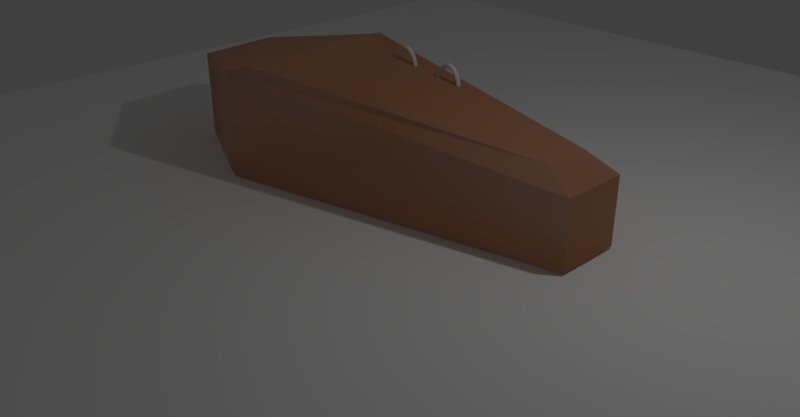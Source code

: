 # Source: coffin.blend  (saved by Blender 2.79.0; exported with 4.5.12 LTS)
import bpy
from mathutils import Matrix  # noqa: F401  (used for matrix-valued properties, if any)

bpy.ops.wm.read_factory_settings(use_empty=True)
scene = bpy.context.scene
scene.name = 'Scene'

# ---- collections
col_collection_1 = bpy.data.collections.new('Collection 1'); scene.collection.children.link(col_collection_1)

# ---- materials (node trees are filled in below, after node groups)
mat_material_001 = bpy.data.materials.new('Material.001')
mat_material_001.alpha_threshold = 0.0
mat_material_001.diffuse_color = (0.8, 0.3383, 0.1431, 1.0)
mat_material_001.roughness = 0.5
mat_material_002 = bpy.data.materials.new('Material.002')
mat_material_002.alpha_threshold = 0.0
mat_material_002.roughness = 0.5
mat_material_003 = bpy.data.materials.new('Material.003')
mat_material_003.alpha_threshold = 0.0
mat_material_003.roughness = 0.5

# ---- material node trees
mat_material_001.use_nodes = True; mat_material_001.node_tree.nodes.clear()
_N = mat_material_001.node_tree.nodes; _L = mat_material_001.node_tree.links
n0 = _N.new('ShaderNodeOutputMaterial'); n0.name = 'Material Output'; n0.location = (458, 288)
n1 = _N.new('ShaderNodeMixShader'); n1.name = 'Mix Shader'; n1.location = (182, 232)
n2 = _N.new('ShaderNodeBsdfDiffuse'); n2.name = 'Diffuse BSDF'; n2.location = (-158, 293)
n2.inputs[0].default_value = (0.8, 0.3383, 0.1431, 1.0)
n2.inputs[1].default_value = 0.3917
n3 = _N.new('ShaderNodeBsdfGlass'); n3.name = 'Glass BSDF'; n3.location = (-158, 153)
n3.distribution = 'BECKMANN'
n3.inputs[0].default_value = (0.9364, 0.9802, 1.0, 1.0)
n3.inputs[1].default_value = 0.7472
n3.inputs[2].default_value = 1.45
_L.new(n2.outputs[0], n1.inputs[1])
_L.new(n1.outputs[0], n0.inputs[0])
_L.new(n3.outputs[0], n1.inputs[2])
n0.is_active_output = True
mat_material_002.use_nodes = True; mat_material_002.node_tree.nodes.clear()
_N = mat_material_002.node_tree.nodes; _L = mat_material_002.node_tree.links
n0 = _N.new('ShaderNodeOutputMaterial'); n0.name = 'Material Output'; n0.location = (300, 300)
n1 = _N.new('ShaderNodeBsdfAnisotropic'); n1.name = 'Glossy BSDF'; n1.location = (10, 300)
n1.distribution = 'GGX'
n1.inputs[0].default_value = (0.2883, 0.2548, 0.2624, 1.0)
n1.inputs[1].default_value = 0.0
_L.new(n1.outputs[0], n0.inputs[0])
n0.is_active_output = True
mat_material_003.use_nodes = True; mat_material_003.node_tree.nodes.clear()
_N = mat_material_003.node_tree.nodes; _L = mat_material_003.node_tree.links
n0 = _N.new('ShaderNodeOutputMaterial'); n0.name = 'Material Output'; n0.location = (300, 300)
n1 = _N.new('ShaderNodeBsdfDiffuse'); n1.name = 'Diffuse BSDF'; n1.location = (10, 300)
n1.inputs[0].default_value = (1.0, 1.0, 1.0, 1.0)
n1.inputs[1].default_value = 0.1872
_L.new(n1.outputs[0], n0.inputs[0])
n0.is_active_output = True

# ---- world
world_world = bpy.data.worlds.new('World'); scene.world = world_world
world_world.color = (0.05088, 0.05088, 0.05088)
world_world.use_sun_shadow = False
world_world.sun_shadow_jitter_overblur = 0.0
world_world.cycles.sampling_method = 'MANUAL'

# ---- cameras
cam_camera = bpy.data.cameras.new('Camera')
cam_camera.clip_end = 100.0
cam_camera.lens = 35.0
cam_camera.sensor_width = 32.0
cam_camera.sensor_height = 18.0
cam_camera.ortho_scale = 7.314
cam_camera.dof.focus_distance = 0.0

# ---- lights
light_lamp = bpy.data.lights.new('Lamp', 'POINT')
light_lamp.transmission_factor = 0.0
light_lamp.cutoff_distance = 30.0
light_lamp.energy = 100.0
light_lamp.shadow_buffer_clip_start = 1.001
light_lamp.shadow_soft_size = 0.1
light_lamp.shadow_maximum_resolution = 0.006
light_lamp.use_absolute_resolution = True

# ---- meshes
me_torus_005 = bpy.data.meshes.new('Torus.005')
me_torus_005.from_pydata([(0.775, 0.0, 0.0), (0.7685, 0.0, 0.03051), (0.7502, 0.0, 0.05574), (0.7232, 0.0, 0.07133), (0.6922, 0.0, 0.07459), (0.6625, 0.0, 0.06495), (0.6393, 0.0, 0.04408), (0.6266, 0.0, 0.01559), (0.6266, 0.0, -0.01559), (0.6393, 0.0, -0.04408), (0.6625, 0.0, -0.06495), (0.6922, 0.0, -0.07459), (0.7232, 0.0, -0.07133), (0.7502, 0.0, -0.05574), (0.7685, 0.0, -0.03051), (0.7655, 0.1212, 0.0), (0.7591, 0.1202, 0.03051), (0.7409, 0.1174, 0.05574), (0.7143, 0.1131, 0.07133), (0.6836, 0.1083, 0.07459), (0.6543, 0.1036, 0.06495), (0.6315, 0.1, 0.04408), (0.6189, 0.09803, 0.01559), (0.6189, 0.09803, -0.01559), (0.6315, 0.1, -0.04408), (0.6543, 0.1036, -0.06495), (0.6836, 0.1083, -0.07459), (0.7143, 0.1131, -0.07133), (0.7409, 0.1174, -0.05574), (0.7591, 0.1202, -0.03051), (0.7371, 0.2395, 0.0), (0.7309, 0.2375, 0.03051), (0.7135, 0.2318, 0.05574), (0.6878, 0.2235, 0.07133), (0.6583, 0.2139, 0.07459), (0.6301, 0.2047, 0.06495), (0.608, 0.1976, 0.04408), (0.596, 0.1936, 0.01559), (0.596, 0.1936, -0.01559), (0.608, 0.1976, -0.04408), (0.6301, 0.2047, -0.06495), (0.6583, 0.2139, -0.07459), (0.6878, 0.2235, -0.07133), (0.7135, 0.2318, -0.05574), (0.7309, 0.2375, -0.03051), (0.6905, 0.3518, 0.0), (0.6848, 0.3489, 0.03051), (0.6684, 0.3406, 0.05574), (0.6444, 0.3283, 0.07133), (0.6167, 0.3142, 0.07459), (0.5903, 0.3008, 0.06495), (0.5696, 0.2902, 0.04408), (0.5583, 0.2845, 0.01559), (0.5583, 0.2845, -0.01559), (0.5696, 0.2902, -0.04408), (0.5903, 0.3008, -0.06495), (0.6167, 0.3142, -0.07459), (0.6444, 0.3283, -0.07133), (0.6684, 0.3406, -0.05574), (0.6848, 0.3489, -0.03051), (0.627, 0.4555, 0.0), (0.6217, 0.4517, 0.03051), (0.6069, 0.4409, 0.05574), (0.5851, 0.4251, 0.07133), (0.56, 0.4068, 0.07459), (0.536, 0.3894, 0.06495), (0.5172, 0.3758, 0.04408), (0.507, 0.3683, 0.01559), (0.507, 0.3683, -0.01559), (0.5172, 0.3758, -0.04408), (0.536, 0.3894, -0.06495), (0.56, 0.4068, -0.07459), (0.5851, 0.4251, -0.07133), (0.6069, 0.4409, -0.05574), (0.6217, 0.4517, -0.03051), (0.548, 0.548, 0.0), (0.5434, 0.5434, 0.03051), (0.5305, 0.5305, 0.05574), (0.5114, 0.5114, 0.07133), (0.4894, 0.4894, 0.07459), (0.4685, 0.4685, 0.06495), (0.4521, 0.4521, 0.04408), (0.4431, 0.4431, 0.01559), (0.4431, 0.4431, -0.01559), (0.4521, 0.4521, -0.04408), (0.4685, 0.4685, -0.06495), (0.4894, 0.4894, -0.07459), (0.5114, 0.5114, -0.07133), (0.5305, 0.5305, -0.05574), (0.5434, 0.5434, -0.03051), (0.4555, 0.627, 0.0), (0.4517, 0.6217, 0.03051), (0.4409, 0.6069, 0.05574), (0.4251, 0.5851, 0.07133), (0.4068, 0.56, 0.07459), (0.3894, 0.536, 0.06495), (0.3758, 0.5172, 0.04408), (0.3683, 0.507, 0.01559), (0.3683, 0.507, -0.01559), (0.3758, 0.5172, -0.04408), (0.3894, 0.536, -0.06495), (0.4068, 0.56, -0.07459), (0.4251, 0.5851, -0.07133), (0.4409, 0.6069, -0.05574), (0.4517, 0.6217, -0.03051), (0.3518, 0.6905, 0.0), (0.3489, 0.6848, 0.03051), (0.3406, 0.6684, 0.05574), (0.3283, 0.6444, 0.07133), (0.3142, 0.6167, 0.07459), (0.3008, 0.5903, 0.06495), (0.2902, 0.5696, 0.04408), (0.2845, 0.5583, 0.01559), (0.2845, 0.5583, -0.01559), (0.2902, 0.5696, -0.04408), (0.3008, 0.5903, -0.06495), (0.3142, 0.6167, -0.07459), (0.3283, 0.6444, -0.07133), (0.3406, 0.6684, -0.05574), (0.3489, 0.6848, -0.03051), (0.2395, 0.7371, 0.0), (0.2375, 0.7309, 0.03051), (0.2318, 0.7135, 0.05574), (0.2235, 0.6878, 0.07133), (0.2139, 0.6583, 0.07459), (0.2047, 0.6301, 0.06495), (0.1976, 0.608, 0.04408), (0.1936, 0.596, 0.01559), (0.1936, 0.596, -0.01559), (0.1976, 0.608, -0.04408), (0.2047, 0.6301, -0.06495), (0.2139, 0.6583, -0.07459), (0.2235, 0.6878, -0.07133), (0.2318, 0.7135, -0.05574), (0.2375, 0.7309, -0.03051), (0.1212, 0.7655, 0.0), (0.1202, 0.7591, 0.03051), (0.1174, 0.7409, 0.05574), (0.1131, 0.7143, 0.07133), (0.1083, 0.6836, 0.07459), (0.1036, 0.6543, 0.06495), (0.1, 0.6315, 0.04408), (0.09803, 0.6189, 0.01559), (0.09803, 0.6189, -0.01559), (0.1, 0.6315, -0.04408), (0.1036, 0.6543, -0.06495), (0.1083, 0.6836, -0.07459), (0.1131, 0.7143, -0.07133), (0.1174, 0.7409, -0.05574), (0.1202, 0.7591, -0.03051), (5.851e-08, 0.775, 0.0), (5.802e-08, 0.7685, 0.03051), (5.664e-08, 0.7502, 0.05574), (5.46e-08, 0.7232, 0.07133), (5.226e-08, 0.6922, 0.07459), (5.002e-08, 0.6625, 0.06495), (4.827e-08, 0.6393, 0.04408), (4.731e-08, 0.6266, 0.01559), (4.731e-08, 0.6266, -0.01559), (4.827e-08, 0.6393, -0.04408), (5.002e-08, 0.6625, -0.06495), (5.226e-08, 0.6922, -0.07459), (5.46e-08, 0.7232, -0.07133), (5.664e-08, 0.7502, -0.05574), (5.802e-08, 0.7685, -0.03051), (-0.1212, 0.7655, 0.0), (-0.1202, 0.7591, 0.03051), (-0.1174, 0.7409, 0.05574), (-0.1131, 0.7143, 0.07133), (-0.1083, 0.6836, 0.07459), (-0.1036, 0.6543, 0.06495), (-0.1, 0.6315, 0.04408), (-0.09803, 0.6189, 0.01559), (-0.09803, 0.6189, -0.01559), (-0.1, 0.6315, -0.04408), (-0.1036, 0.6543, -0.06495), (-0.1083, 0.6836, -0.07459), (-0.1131, 0.7143, -0.07133), (-0.1174, 0.7409, -0.05574), (-0.1202, 0.7591, -0.03051), (-0.2395, 0.7371, 0.0), (-0.2375, 0.7309, 0.03051), (-0.2318, 0.7135, 0.05574), (-0.2235, 0.6878, 0.07133), (-0.2139, 0.6583, 0.07459), (-0.2047, 0.6301, 0.06495), (-0.1976, 0.608, 0.04408), (-0.1936, 0.596, 0.01559), (-0.1936, 0.596, -0.01559), (-0.1976, 0.608, -0.04408), (-0.2047, 0.6301, -0.06495), (-0.2139, 0.6583, -0.07459), (-0.2235, 0.6878, -0.07133), (-0.2318, 0.7135, -0.05574), (-0.2375, 0.7309, -0.03051), (-0.3518, 0.6905, 0.0), (-0.3489, 0.6848, 0.03051), (-0.3406, 0.6684, 0.05574), (-0.3283, 0.6444, 0.07133), (-0.3142, 0.6167, 0.07459), (-0.3008, 0.5903, 0.06495), (-0.2902, 0.5696, 0.04408), (-0.2845, 0.5583, 0.01559), (-0.2845, 0.5583, -0.01559), (-0.2902, 0.5696, -0.04408), (-0.3008, 0.5903, -0.06495), (-0.3142, 0.6167, -0.07459), (-0.3283, 0.6444, -0.07133), (-0.3406, 0.6684, -0.05574), (-0.3489, 0.6848, -0.03051), (-0.4555, 0.627, 0.0), (-0.4517, 0.6217, 0.03051), (-0.4409, 0.6069, 0.05574), (-0.4251, 0.5851, 0.07133), (-0.4068, 0.56, 0.07459), (-0.3894, 0.536, 0.06495), (-0.3758, 0.5172, 0.04408), (-0.3683, 0.507, 0.01559), (-0.3683, 0.507, -0.01559), (-0.3758, 0.5172, -0.04408), (-0.3894, 0.536, -0.06495), (-0.4068, 0.56, -0.07459), (-0.4251, 0.5851, -0.07133), (-0.4409, 0.6069, -0.05574), (-0.4517, 0.6217, -0.03051), (-0.548, 0.548, 0.0), (-0.5434, 0.5434, 0.03051), (-0.5305, 0.5305, 0.05574), (-0.5114, 0.5114, 0.07133), (-0.4894, 0.4894, 0.07459), (-0.4685, 0.4685, 0.06495), (-0.4521, 0.4521, 0.04408), (-0.4431, 0.4431, 0.01559), (-0.4431, 0.4431, -0.01559), (-0.4521, 0.4521, -0.04408), (-0.4685, 0.4685, -0.06495), (-0.4894, 0.4894, -0.07459), (-0.5114, 0.5114, -0.07133), (-0.5305, 0.5305, -0.05574), (-0.5434, 0.5434, -0.03051), (-0.627, 0.4555, 0.0), (-0.6217, 0.4517, 0.03051), (-0.6069, 0.4409, 0.05574), (-0.5851, 0.4251, 0.07133), (-0.56, 0.4068, 0.07459), (-0.536, 0.3894, 0.06495), (-0.5172, 0.3758, 0.04408), (-0.507, 0.3683, 0.01559), (-0.507, 0.3683, -0.01559), (-0.5172, 0.3758, -0.04408), (-0.536, 0.3894, -0.06495), (-0.56, 0.4068, -0.07459), (-0.5851, 0.4251, -0.07133), (-0.6069, 0.4409, -0.05574), (-0.6217, 0.4517, -0.03051), (-0.6905, 0.3518, 0.0), (-0.6848, 0.3489, 0.03051), (-0.6684, 0.3406, 0.05574), (-0.6444, 0.3283, 0.07133), (-0.6167, 0.3142, 0.07459), (-0.5903, 0.3008, 0.06495), (-0.5696, 0.2902, 0.04408), (-0.5583, 0.2845, 0.01559), (-0.5583, 0.2845, -0.01559), (-0.5696, 0.2902, -0.04408), (-0.5903, 0.3008, -0.06495), (-0.6167, 0.3142, -0.07459), (-0.6444, 0.3283, -0.07133), (-0.6684, 0.3406, -0.05574), (-0.6848, 0.3489, -0.03051), (-0.7371, 0.2395, 0.0), (-0.7309, 0.2375, 0.03051), (-0.7135, 0.2318, 0.05574), (-0.6878, 0.2235, 0.07133), (-0.6583, 0.2139, 0.07459), (-0.6301, 0.2047, 0.06495), (-0.608, 0.1976, 0.04408), (-0.596, 0.1936, 0.01559), (-0.596, 0.1936, -0.01559), (-0.608, 0.1976, -0.04408), (-0.6301, 0.2047, -0.06495), (-0.6583, 0.2139, -0.07459), (-0.6878, 0.2235, -0.07133), (-0.7135, 0.2318, -0.05574), (-0.7309, 0.2375, -0.03051), (-0.7655, 0.1212, 0.0), (-0.7591, 0.1202, 0.03051), (-0.7409, 0.1174, 0.05574), (-0.7143, 0.1131, 0.07133), (-0.6836, 0.1083, 0.07459), (-0.6543, 0.1036, 0.06495), (-0.6315, 0.1, 0.04408), (-0.6189, 0.09803, 0.01559), (-0.6189, 0.09803, -0.01559), (-0.6315, 0.1, -0.04408), (-0.6543, 0.1036, -0.06495), (-0.6836, 0.1083, -0.07459), (-0.7143, 0.1131, -0.07133), (-0.7409, 0.1174, -0.05574), (-0.7591, 0.1202, -0.03051), (-0.775, 6.775e-08, 0.0), (-0.7685, 6.719e-08, 0.03051), (-0.7502, 6.558e-08, 0.05574), (-0.7232, 6.322e-08, 0.07133), (-0.6922, 6.051e-08, 0.07459), (-0.6625, 5.792e-08, 0.06495), (-0.6393, 5.589e-08, 0.04408), (-0.6266, 5.478e-08, 0.01559), (-0.6266, 5.478e-08, -0.01559), (-0.6393, 5.589e-08, -0.04408), (-0.6625, 5.792e-08, -0.06495), (-0.6922, 6.051e-08, -0.07459), (-0.7232, 6.322e-08, -0.07133), (-0.7502, 6.558e-08, -0.05574), (-0.7685, 6.719e-08, -0.03051), (-0.7655, -0.1212, 0.0), (-0.7591, -0.1202, 0.03051), (-0.7409, -0.1174, 0.05574), (-0.7143, -0.1131, 0.07133), (-0.6836, -0.1083, 0.07459), (-0.6543, -0.1036, 0.06495), (-0.6315, -0.1, 0.04408), (-0.6189, -0.09803, 0.01559), (-0.6189, -0.09803, -0.01559), (-0.6315, -0.1, -0.04408), (-0.6543, -0.1036, -0.06495), (-0.6836, -0.1083, -0.07459), (-0.7143, -0.1131, -0.07133), (-0.7409, -0.1174, -0.05574), (-0.7591, -0.1202, -0.03051), (-0.7371, -0.2395, 0.0), (-0.7309, -0.2375, 0.03051), (-0.7135, -0.2318, 0.05574), (-0.6878, -0.2235, 0.07133), (-0.6583, -0.2139, 0.07459), (-0.6301, -0.2047, 0.06495), (-0.608, -0.1976, 0.04408), (-0.596, -0.1936, 0.01559), (-0.596, -0.1936, -0.01559), (-0.608, -0.1976, -0.04408), (-0.6301, -0.2047, -0.06495), (-0.6583, -0.2139, -0.07459), (-0.6878, -0.2235, -0.07133), (-0.7135, -0.2318, -0.05574), (-0.7309, -0.2375, -0.03051), (-0.6905, -0.3518, 0.0), (-0.6848, -0.3489, 0.03051), (-0.6684, -0.3406, 0.05574), (-0.6444, -0.3283, 0.07133), (-0.6167, -0.3142, 0.07459), (-0.5903, -0.3008, 0.06495), (-0.5696, -0.2902, 0.04408), (-0.5583, -0.2845, 0.01559), (-0.5583, -0.2845, -0.01559), (-0.5696, -0.2902, -0.04408), (-0.5903, -0.3008, -0.06495), (-0.6167, -0.3142, -0.07459), (-0.6444, -0.3283, -0.07133), (-0.6684, -0.3406, -0.05574), (-0.6848, -0.3489, -0.03051), (-0.627, -0.4555, 0.0), (-0.6217, -0.4517, 0.03051), (-0.6069, -0.4409, 0.05574), (-0.5851, -0.4251, 0.07133), (-0.56, -0.4068, 0.07459), (-0.536, -0.3894, 0.06495), (-0.5172, -0.3758, 0.04408), (-0.507, -0.3683, 0.01559), (-0.507, -0.3683, -0.01559), (-0.5172, -0.3758, -0.04408), (-0.536, -0.3894, -0.06495), (-0.56, -0.4068, -0.07459), (-0.5851, -0.4251, -0.07133), (-0.6069, -0.4409, -0.05574), (-0.6217, -0.4517, -0.03051), (-0.548, -0.548, 0.0), (-0.5434, -0.5434, 0.03051), (-0.5305, -0.5305, 0.05574), (-0.5114, -0.5114, 0.07133), (-0.4894, -0.4894, 0.07459), (-0.4685, -0.4685, 0.06495), (-0.4521, -0.4521, 0.04408), (-0.4431, -0.4431, 0.01559), (-0.4431, -0.4431, -0.01559), (-0.4521, -0.4521, -0.04408), (-0.4685, -0.4685, -0.06495), (-0.4894, -0.4894, -0.07459), (-0.5114, -0.5114, -0.07133), (-0.5305, -0.5305, -0.05574), (-0.5434, -0.5434, -0.03051), (-0.4555, -0.627, 0.0), (-0.4517, -0.6217, 0.03051), (-0.4409, -0.6069, 0.05574), (-0.4251, -0.5851, 0.07133), (-0.4068, -0.56, 0.07459), (-0.3894, -0.536, 0.06495), (-0.3758, -0.5172, 0.04408), (-0.3683, -0.507, 0.01559), (-0.3683, -0.507, -0.01559), (-0.3758, -0.5172, -0.04408), (-0.3894, -0.536, -0.06495), (-0.4068, -0.56, -0.07459), (-0.4251, -0.5851, -0.07133), (-0.4409, -0.6069, -0.05574), (-0.4517, -0.6217, -0.03051), (-0.3518, -0.6905, 0.0), (-0.3489, -0.6848, 0.03051), (-0.3406, -0.6684, 0.05574), (-0.3283, -0.6444, 0.07133), (-0.3142, -0.6167, 0.07459), (-0.3008, -0.5903, 0.06495), (-0.2902, -0.5696, 0.04408), (-0.2845, -0.5583, 0.01559), (-0.2845, -0.5583, -0.01559), (-0.2902, -0.5696, -0.04408), (-0.3008, -0.5903, -0.06495), (-0.3142, -0.6167, -0.07459), (-0.3283, -0.6444, -0.07133), (-0.3406, -0.6684, -0.05574), (-0.3489, -0.6848, -0.03051), (-0.2395, -0.7371, 0.0), (-0.2375, -0.7309, 0.03051), (-0.2318, -0.7135, 0.05574), (-0.2235, -0.6878, 0.07133), (-0.2139, -0.6583, 0.07459), (-0.2047, -0.6301, 0.06495), (-0.1976, -0.608, 0.04408), (-0.1936, -0.596, 0.01559), (-0.1936, -0.596, -0.01559), (-0.1976, -0.608, -0.04408), (-0.2047, -0.6301, -0.06495), (-0.2139, -0.6583, -0.07459), (-0.2235, -0.6878, -0.07133), (-0.2318, -0.7135, -0.05574), (-0.2375, -0.7309, -0.03051), (-0.1212, -0.7655, 0.0), (-0.1202, -0.7591, 0.03051), (-0.1174, -0.7409, 0.05574), (-0.1131, -0.7143, 0.07133), (-0.1083, -0.6836, 0.07459), (-0.1036, -0.6543, 0.06495), (-0.1, -0.6315, 0.04408), (-0.09803, -0.6189, 0.01559), (-0.09803, -0.6189, -0.01559), (-0.1, -0.6315, -0.04408), (-0.1036, -0.6543, -0.06495), (-0.1083, -0.6836, -0.07459), (-0.1131, -0.7143, -0.07133), (-0.1174, -0.7409, -0.05574), (-0.1202, -0.7591, -0.03051), (5.851e-08, -0.775, 0.0), (5.802e-08, -0.7685, 0.03051), (5.664e-08, -0.7502, 0.05574), (5.46e-08, -0.7232, 0.07133), (5.226e-08, -0.6922, 0.07459), (5.002e-08, -0.6625, 0.06495), (4.827e-08, -0.6393, 0.04408), (4.731e-08, -0.6266, 0.01559), (4.731e-08, -0.6266, -0.01559), (4.827e-08, -0.6393, -0.04408), (5.002e-08, -0.6625, -0.06495), (5.226e-08, -0.6922, -0.07459), (5.46e-08, -0.7232, -0.07133), (5.664e-08, -0.7502, -0.05574), (5.802e-08, -0.7685, -0.03051), (0.1212, -0.7655, 0.0), (0.1202, -0.7591, 0.03051), (0.1174, -0.7409, 0.05574), (0.1131, -0.7143, 0.07133), (0.1083, -0.6836, 0.07459), (0.1036, -0.6543, 0.06495), (0.1, -0.6315, 0.04408), (0.09803, -0.6189, 0.01559), (0.09803, -0.6189, -0.01559), (0.1, -0.6315, -0.04408), (0.1036, -0.6543, -0.06495), (0.1083, -0.6836, -0.07459), (0.1131, -0.7143, -0.07133), (0.1174, -0.7409, -0.05574), (0.1202, -0.7591, -0.03051), (0.2395, -0.7371, 0.0), (0.2375, -0.7309, 0.03051), (0.2318, -0.7135, 0.05574), (0.2235, -0.6878, 0.07133), (0.2139, -0.6583, 0.07459), (0.2047, -0.6301, 0.06495), (0.1976, -0.608, 0.04408), (0.1936, -0.596, 0.01559), (0.1936, -0.596, -0.01559), (0.1976, -0.608, -0.04408), (0.2047, -0.6301, -0.06495), (0.2139, -0.6583, -0.07459), (0.2235, -0.6878, -0.07133), (0.2318, -0.7135, -0.05574), (0.2375, -0.7309, -0.03051), (0.3518, -0.6905, 0.0), (0.3489, -0.6848, 0.03051), (0.3406, -0.6684, 0.05574), (0.3283, -0.6444, 0.07133), (0.3142, -0.6167, 0.07459), (0.3008, -0.5903, 0.06495), (0.2902, -0.5696, 0.04408), (0.2845, -0.5583, 0.01559), (0.2845, -0.5583, -0.01559), (0.2902, -0.5696, -0.04408), (0.3008, -0.5903, -0.06495), (0.3142, -0.6167, -0.07459), (0.3283, -0.6444, -0.07133), (0.3406, -0.6684, -0.05574), (0.3489, -0.6848, -0.03051), (0.4555, -0.627, 0.0), (0.4517, -0.6217, 0.03051), (0.4409, -0.6069, 0.05574), (0.4251, -0.5851, 0.07133), (0.4068, -0.56, 0.07459), (0.3894, -0.536, 0.06495), (0.3758, -0.5172, 0.04408), (0.3683, -0.507, 0.01559), (0.3683, -0.507, -0.01559), (0.3758, -0.5172, -0.04408), (0.3894, -0.536, -0.06495), (0.4068, -0.56, -0.07459), (0.4251, -0.5851, -0.07133), (0.4409, -0.6069, -0.05574), (0.4517, -0.6217, -0.03051), (0.548, -0.548, 0.0), (0.5434, -0.5434, 0.03051), (0.5305, -0.5305, 0.05574), (0.5114, -0.5114, 0.07133), (0.4894, -0.4894, 0.07459), (0.4685, -0.4685, 0.06495), (0.4521, -0.4521, 0.04408), (0.4431, -0.4431, 0.01559), (0.4431, -0.4431, -0.01559), (0.4521, -0.4521, -0.04408), (0.4685, -0.4685, -0.06495), (0.4894, -0.4894, -0.07459), (0.5114, -0.5114, -0.07133), (0.5305, -0.5305, -0.05574), (0.5434, -0.5434, -0.03051), (0.627, -0.4555, 0.0), (0.6217, -0.4517, 0.03051), (0.6069, -0.4409, 0.05574), (0.5851, -0.4251, 0.07133), (0.56, -0.4068, 0.07459), (0.536, -0.3894, 0.06495), (0.5172, -0.3758, 0.04408), (0.507, -0.3683, 0.01559), (0.507, -0.3683, -0.01559), (0.5172, -0.3758, -0.04408), (0.536, -0.3894, -0.06495), (0.56, -0.4068, -0.07459), (0.5851, -0.4251, -0.07133), (0.6069, -0.4409, -0.05574), (0.6217, -0.4517, -0.03051), (0.6905, -0.3518, 0.0), (0.6848, -0.3489, 0.03051), (0.6684, -0.3406, 0.05574), (0.6444, -0.3283, 0.07133), (0.6167, -0.3142, 0.07459), (0.5903, -0.3008, 0.06495), (0.5696, -0.2902, 0.04408), (0.5583, -0.2845, 0.01559), (0.5583, -0.2845, -0.01559), (0.5696, -0.2902, -0.04408), (0.5903, -0.3008, -0.06495), (0.6167, -0.3142, -0.07459), (0.6444, -0.3283, -0.07133), (0.6684, -0.3406, -0.05574), (0.6848, -0.3489, -0.03051), (0.7371, -0.2395, 0.0), (0.7309, -0.2375, 0.03051), (0.7135, -0.2318, 0.05574), (0.6878, -0.2235, 0.07133), (0.6583, -0.2139, 0.07459), (0.6301, -0.2047, 0.06495), (0.608, -0.1976, 0.04408), (0.596, -0.1936, 0.01559), (0.596, -0.1936, -0.01559), (0.608, -0.1976, -0.04408), (0.6301, -0.2047, -0.06495), (0.6583, -0.2139, -0.07459), (0.6878, -0.2235, -0.07133), (0.7135, -0.2318, -0.05574), (0.7309, -0.2375, -0.03051), (0.7655, -0.1212, 0.0), (0.7591, -0.1202, 0.03051), (0.7409, -0.1174, 0.05574), (0.7143, -0.1131, 0.07133), (0.6836, -0.1083, 0.07459), (0.6543, -0.1036, 0.06495), (0.6315, -0.1, 0.04408), (0.6189, -0.09803, 0.01559), (0.6189, -0.09803, -0.01559), (0.6315, -0.1, -0.04408), (0.6543, -0.1036, -0.06495), (0.6836, -0.1083, -0.07459), (0.7143, -0.1131, -0.07133), (0.7409, -0.1174, -0.05574), (0.7591, -0.1202, -0.03051)], [], [(0, 15, 16, 1), (1, 16, 17, 2), (2, 17, 18, 3), (3, 18, 19, 4), (4, 19, 20, 5), (5, 20, 21, 6), (6, 21, 22, 7), (7, 22, 23, 8), (8, 23, 24, 9), (9, 24, 25, 10), (10, 25, 26, 11), (11, 26, 27, 12), (12, 27, 28, 13), (13, 28, 29, 14), (14, 29, 15, 0), (15, 30, 31, 16), (16, 31, 32, 17), (17, 32, 33, 18), (18, 33, 34, 19), (19, 34, 35, 20), (20, 35, 36, 21), (21, 36, 37, 22), (22, 37, 38, 23), (23, 38, 39, 24), (24, 39, 40, 25), (25, 40, 41, 26), (26, 41, 42, 27), (27, 42, 43, 28), (28, 43, 44, 29), (29, 44, 30, 15), (30, 45, 46, 31), (31, 46, 47, 32), (32, 47, 48, 33), (33, 48, 49, 34), (34, 49, 50, 35), (35, 50, 51, 36), (36, 51, 52, 37), (37, 52, 53, 38), (38, 53, 54, 39), (39, 54, 55, 40), (40, 55, 56, 41), (41, 56, 57, 42), (42, 57, 58, 43), (43, 58, 59, 44), (44, 59, 45, 30), (45, 60, 61, 46), (46, 61, 62, 47), (47, 62, 63, 48), (48, 63, 64, 49), (49, 64, 65, 50), (50, 65, 66, 51), (51, 66, 67, 52), (52, 67, 68, 53), (53, 68, 69, 54), (54, 69, 70, 55), (55, 70, 71, 56), (56, 71, 72, 57), (57, 72, 73, 58), (58, 73, 74, 59), (59, 74, 60, 45), (60, 75, 76, 61), (61, 76, 77, 62), (62, 77, 78, 63), (63, 78, 79, 64), (64, 79, 80, 65), (65, 80, 81, 66), (66, 81, 82, 67), (67, 82, 83, 68), (68, 83, 84, 69), (69, 84, 85, 70), (70, 85, 86, 71), (71, 86, 87, 72), (72, 87, 88, 73), (73, 88, 89, 74), (74, 89, 75, 60), (75, 90, 91, 76), (76, 91, 92, 77), (77, 92, 93, 78), (78, 93, 94, 79), (79, 94, 95, 80), (80, 95, 96, 81), (81, 96, 97, 82), (82, 97, 98, 83), (83, 98, 99, 84), (84, 99, 100, 85), (85, 100, 101, 86), (86, 101, 102, 87), (87, 102, 103, 88), (88, 103, 104, 89), (89, 104, 90, 75), (90, 105, 106, 91), (91, 106, 107, 92), (92, 107, 108, 93), (93, 108, 109, 94), (94, 109, 110, 95), (95, 110, 111, 96), (96, 111, 112, 97), (97, 112, 113, 98), (98, 113, 114, 99), (99, 114, 115, 100), (100, 115, 116, 101), (101, 116, 117, 102), (102, 117, 118, 103), (103, 118, 119, 104), (104, 119, 105, 90), (105, 120, 121, 106), (106, 121, 122, 107), (107, 122, 123, 108), (108, 123, 124, 109), (109, 124, 125, 110), (110, 125, 126, 111), (111, 126, 127, 112), (112, 127, 128, 113), (113, 128, 129, 114), (114, 129, 130, 115), (115, 130, 131, 116), (116, 131, 132, 117), (117, 132, 133, 118), (118, 133, 134, 119), (119, 134, 120, 105), (120, 135, 136, 121), (121, 136, 137, 122), (122, 137, 138, 123), (123, 138, 139, 124), (124, 139, 140, 125), (125, 140, 141, 126), (126, 141, 142, 127), (127, 142, 143, 128), (128, 143, 144, 129), (129, 144, 145, 130), (130, 145, 146, 131), (131, 146, 147, 132), (132, 147, 148, 133), (133, 148, 149, 134), (134, 149, 135, 120), (135, 150, 151, 136), (136, 151, 152, 137), (137, 152, 153, 138), (138, 153, 154, 139), (139, 154, 155, 140), (140, 155, 156, 141), (141, 156, 157, 142), (142, 157, 158, 143), (143, 158, 159, 144), (144, 159, 160, 145), (145, 160, 161, 146), (146, 161, 162, 147), (147, 162, 163, 148), (148, 163, 164, 149), (149, 164, 150, 135), (150, 165, 166, 151), (151, 166, 167, 152), (152, 167, 168, 153), (153, 168, 169, 154), (154, 169, 170, 155), (155, 170, 171, 156), (156, 171, 172, 157), (157, 172, 173, 158), (158, 173, 174, 159), (159, 174, 175, 160), (160, 175, 176, 161), (161, 176, 177, 162), (162, 177, 178, 163), (163, 178, 179, 164), (164, 179, 165, 150), (165, 180, 181, 166), (166, 181, 182, 167), (167, 182, 183, 168), (168, 183, 184, 169), (169, 184, 185, 170), (170, 185, 186, 171), (171, 186, 187, 172), (172, 187, 188, 173), (173, 188, 189, 174), (174, 189, 190, 175), (175, 190, 191, 176), (176, 191, 192, 177), (177, 192, 193, 178), (178, 193, 194, 179), (179, 194, 180, 165), (180, 195, 196, 181), (181, 196, 197, 182), (182, 197, 198, 183), (183, 198, 199, 184), (184, 199, 200, 185), (185, 200, 201, 186), (186, 201, 202, 187), (187, 202, 203, 188), (188, 203, 204, 189), (189, 204, 205, 190), (190, 205, 206, 191), (191, 206, 207, 192), (192, 207, 208, 193), (193, 208, 209, 194), (194, 209, 195, 180), (195, 210, 211, 196), (196, 211, 212, 197), (197, 212, 213, 198), (198, 213, 214, 199), (199, 214, 215, 200), (200, 215, 216, 201), (201, 216, 217, 202), (202, 217, 218, 203), (203, 218, 219, 204), (204, 219, 220, 205), (205, 220, 221, 206), (206, 221, 222, 207), (207, 222, 223, 208), (208, 223, 224, 209), (209, 224, 210, 195), (210, 225, 226, 211), (211, 226, 227, 212), (212, 227, 228, 213), (213, 228, 229, 214), (214, 229, 230, 215), (215, 230, 231, 216), (216, 231, 232, 217), (217, 232, 233, 218), (218, 233, 234, 219), (219, 234, 235, 220), (220, 235, 236, 221), (221, 236, 237, 222), (222, 237, 238, 223), (223, 238, 239, 224), (224, 239, 225, 210), (225, 240, 241, 226), (226, 241, 242, 227), (227, 242, 243, 228), (228, 243, 244, 229), (229, 244, 245, 230), (230, 245, 246, 231), (231, 246, 247, 232), (232, 247, 248, 233), (233, 248, 249, 234), (234, 249, 250, 235), (235, 250, 251, 236), (236, 251, 252, 237), (237, 252, 253, 238), (238, 253, 254, 239), (239, 254, 240, 225), (240, 255, 256, 241), (241, 256, 257, 242), (242, 257, 258, 243), (243, 258, 259, 244), (244, 259, 260, 245), (245, 260, 261, 246), (246, 261, 262, 247), (247, 262, 263, 248), (248, 263, 264, 249), (249, 264, 265, 250), (250, 265, 266, 251), (251, 266, 267, 252), (252, 267, 268, 253), (253, 268, 269, 254), (254, 269, 255, 240), (255, 270, 271, 256), (256, 271, 272, 257), (257, 272, 273, 258), (258, 273, 274, 259), (259, 274, 275, 260), (260, 275, 276, 261), (261, 276, 277, 262), (262, 277, 278, 263), (263, 278, 279, 264), (264, 279, 280, 265), (265, 280, 281, 266), (266, 281, 282, 267), (267, 282, 283, 268), (268, 283, 284, 269), (269, 284, 270, 255), (270, 285, 286, 271), (271, 286, 287, 272), (272, 287, 288, 273), (273, 288, 289, 274), (274, 289, 290, 275), (275, 290, 291, 276), (276, 291, 292, 277), (277, 292, 293, 278), (278, 293, 294, 279), (279, 294, 295, 280), (280, 295, 296, 281), (281, 296, 297, 282), (282, 297, 298, 283), (283, 298, 299, 284), (284, 299, 285, 270), (285, 300, 301, 286), (286, 301, 302, 287), (287, 302, 303, 288), (288, 303, 304, 289), (289, 304, 305, 290), (290, 305, 306, 291), (291, 306, 307, 292), (292, 307, 308, 293), (293, 308, 309, 294), (294, 309, 310, 295), (295, 310, 311, 296), (296, 311, 312, 297), (297, 312, 313, 298), (298, 313, 314, 299), (299, 314, 300, 285), (300, 315, 316, 301), (301, 316, 317, 302), (302, 317, 318, 303), (303, 318, 319, 304), (304, 319, 320, 305), (305, 320, 321, 306), (306, 321, 322, 307), (307, 322, 323, 308), (308, 323, 324, 309), (309, 324, 325, 310), (310, 325, 326, 311), (311, 326, 327, 312), (312, 327, 328, 313), (313, 328, 329, 314), (314, 329, 315, 300), (315, 330, 331, 316), (316, 331, 332, 317), (317, 332, 333, 318), (318, 333, 334, 319), (319, 334, 335, 320), (320, 335, 336, 321), (321, 336, 337, 322), (322, 337, 338, 323), (323, 338, 339, 324), (324, 339, 340, 325), (325, 340, 341, 326), (326, 341, 342, 327), (327, 342, 343, 328), (328, 343, 344, 329), (329, 344, 330, 315), (330, 345, 346, 331), (331, 346, 347, 332), (332, 347, 348, 333), (333, 348, 349, 334), (334, 349, 350, 335), (335, 350, 351, 336), (336, 351, 352, 337), (337, 352, 353, 338), (338, 353, 354, 339), (339, 354, 355, 340), (340, 355, 356, 341), (341, 356, 357, 342), (342, 357, 358, 343), (343, 358, 359, 344), (344, 359, 345, 330), (345, 360, 361, 346), (346, 361, 362, 347), (347, 362, 363, 348), (348, 363, 364, 349), (349, 364, 365, 350), (350, 365, 366, 351), (351, 366, 367, 352), (352, 367, 368, 353), (353, 368, 369, 354), (354, 369, 370, 355), (355, 370, 371, 356), (356, 371, 372, 357), (357, 372, 373, 358), (358, 373, 374, 359), (359, 374, 360, 345), (360, 375, 376, 361), (361, 376, 377, 362), (362, 377, 378, 363), (363, 378, 379, 364), (364, 379, 380, 365), (365, 380, 381, 366), (366, 381, 382, 367), (367, 382, 383, 368), (368, 383, 384, 369), (369, 384, 385, 370), (370, 385, 386, 371), (371, 386, 387, 372), (372, 387, 388, 373), (373, 388, 389, 374), (374, 389, 375, 360), (375, 390, 391, 376), (376, 391, 392, 377), (377, 392, 393, 378), (378, 393, 394, 379), (379, 394, 395, 380), (380, 395, 396, 381), (381, 396, 397, 382), (382, 397, 398, 383), (383, 398, 399, 384), (384, 399, 400, 385), (385, 400, 401, 386), (386, 401, 402, 387), (387, 402, 403, 388), (388, 403, 404, 389), (389, 404, 390, 375), (390, 405, 406, 391), (391, 406, 407, 392), (392, 407, 408, 393), (393, 408, 409, 394), (394, 409, 410, 395), (395, 410, 411, 396), (396, 411, 412, 397), (397, 412, 413, 398), (398, 413, 414, 399), (399, 414, 415, 400), (400, 415, 416, 401), (401, 416, 417, 402), (402, 417, 418, 403), (403, 418, 419, 404), (404, 419, 405, 390), (405, 420, 421, 406), (406, 421, 422, 407), (407, 422, 423, 408), (408, 423, 424, 409), (409, 424, 425, 410), (410, 425, 426, 411), (411, 426, 427, 412), (412, 427, 428, 413), (413, 428, 429, 414), (414, 429, 430, 415), (415, 430, 431, 416), (416, 431, 432, 417), (417, 432, 433, 418), (418, 433, 434, 419), (419, 434, 420, 405), (420, 435, 436, 421), (421, 436, 437, 422), (422, 437, 438, 423), (423, 438, 439, 424), (424, 439, 440, 425), (425, 440, 441, 426), (426, 441, 442, 427), (427, 442, 443, 428), (428, 443, 444, 429), (429, 444, 445, 430), (430, 445, 446, 431), (431, 446, 447, 432), (432, 447, 448, 433), (433, 448, 449, 434), (434, 449, 435, 420), (435, 450, 451, 436), (436, 451, 452, 437), (437, 452, 453, 438), (438, 453, 454, 439), (439, 454, 455, 440), (440, 455, 456, 441), (441, 456, 457, 442), (442, 457, 458, 443), (443, 458, 459, 444), (444, 459, 460, 445), (445, 460, 461, 446), (446, 461, 462, 447), (447, 462, 463, 448), (448, 463, 464, 449), (449, 464, 450, 435), (450, 465, 466, 451), (451, 466, 467, 452), (452, 467, 468, 453), (453, 468, 469, 454), (454, 469, 470, 455), (455, 470, 471, 456), (456, 471, 472, 457), (457, 472, 473, 458), (458, 473, 474, 459), (459, 474, 475, 460), (460, 475, 476, 461), (461, 476, 477, 462), (462, 477, 478, 463), (463, 478, 479, 464), (464, 479, 465, 450), (465, 480, 481, 466), (466, 481, 482, 467), (467, 482, 483, 468), (468, 483, 484, 469), (469, 484, 485, 470), (470, 485, 486, 471), (471, 486, 487, 472), (472, 487, 488, 473), (473, 488, 489, 474), (474, 489, 490, 475), (475, 490, 491, 476), (476, 491, 492, 477), (477, 492, 493, 478), (478, 493, 494, 479), (479, 494, 480, 465), (480, 495, 496, 481), (481, 496, 497, 482), (482, 497, 498, 483), (483, 498, 499, 484), (484, 499, 500, 485), (485, 500, 501, 486), (486, 501, 502, 487), (487, 502, 503, 488), (488, 503, 504, 489), (489, 504, 505, 490), (490, 505, 506, 491), (491, 506, 507, 492), (492, 507, 508, 493), (493, 508, 509, 494), (494, 509, 495, 480), (495, 510, 511, 496), (496, 511, 512, 497), (497, 512, 513, 498), (498, 513, 514, 499), (499, 514, 515, 500), (500, 515, 516, 501), (501, 516, 517, 502), (502, 517, 518, 503), (503, 518, 519, 504), (504, 519, 520, 505), (505, 520, 521, 506), (506, 521, 522, 507), (507, 522, 523, 508), (508, 523, 524, 509), (509, 524, 510, 495), (510, 525, 526, 511), (511, 526, 527, 512), (512, 527, 528, 513), (513, 528, 529, 514), (514, 529, 530, 515), (515, 530, 531, 516), (516, 531, 532, 517), (517, 532, 533, 518), (518, 533, 534, 519), (519, 534, 535, 520), (520, 535, 536, 521), (521, 536, 537, 522), (522, 537, 538, 523), (523, 538, 539, 524), (524, 539, 525, 510), (525, 540, 541, 526), (526, 541, 542, 527), (527, 542, 543, 528), (528, 543, 544, 529), (529, 544, 545, 530), (530, 545, 546, 531), (531, 546, 547, 532), (532, 547, 548, 533), (533, 548, 549, 534), (534, 549, 550, 535), (535, 550, 551, 536), (536, 551, 552, 537), (537, 552, 553, 538), (538, 553, 554, 539), (539, 554, 540, 525), (540, 555, 556, 541), (541, 556, 557, 542), (542, 557, 558, 543), (543, 558, 559, 544), (544, 559, 560, 545), (545, 560, 561, 546), (546, 561, 562, 547), (547, 562, 563, 548), (548, 563, 564, 549), (549, 564, 565, 550), (550, 565, 566, 551), (551, 566, 567, 552), (552, 567, 568, 553), (553, 568, 569, 554), (554, 569, 555, 540), (555, 570, 571, 556), (556, 571, 572, 557), (557, 572, 573, 558), (558, 573, 574, 559), (559, 574, 575, 560), (560, 575, 576, 561), (561, 576, 577, 562), (562, 577, 578, 563), (563, 578, 579, 564), (564, 579, 580, 565), (565, 580, 581, 566), (566, 581, 582, 567), (567, 582, 583, 568), (568, 583, 584, 569), (569, 584, 570, 555), (570, 585, 586, 571), (571, 586, 587, 572), (572, 587, 588, 573), (573, 588, 589, 574), (574, 589, 590, 575), (575, 590, 591, 576), (576, 591, 592, 577), (577, 592, 593, 578), (578, 593, 594, 579), (579, 594, 595, 580), (580, 595, 596, 581), (581, 596, 597, 582), (582, 597, 598, 583), (583, 598, 599, 584), (584, 599, 585, 570), (585, 0, 1, 586), (586, 1, 2, 587), (587, 2, 3, 588), (588, 3, 4, 589), (589, 4, 5, 590), (590, 5, 6, 591), (591, 6, 7, 592), (592, 7, 8, 593), (593, 8, 9, 594), (594, 9, 10, 595), (595, 10, 11, 596), (596, 11, 12, 597), (597, 12, 13, 598), (598, 13, 14, 599), (599, 14, 0, 585)])
me_torus_005.use_remesh_preserve_volume = False
me_torus_005.use_remesh_preserve_attributes = False
me_torus_005.use_mirror_vertex_groups = False
me_torus_005.update()
me_torus_002 = bpy.data.meshes.new('Torus.002')
me_torus_002.from_pydata([(0.775, 0.0, 0.0), (0.7685, 0.0, 0.03051), (0.7502, 0.0, 0.05574), (0.7232, 0.0, 0.07133), (0.6922, 0.0, 0.07459), (0.6625, 0.0, 0.06495), (0.6393, 0.0, 0.04408), (0.6266, 0.0, 0.01559), (0.6266, 0.0, -0.01559), (0.6393, 0.0, -0.04408), (0.6625, 0.0, -0.06495), (0.6922, 0.0, -0.07459), (0.7232, 0.0, -0.07133), (0.7502, 0.0, -0.05574), (0.7685, 0.0, -0.03051), (0.7655, 0.1212, 0.0), (0.7591, 0.1202, 0.03051), (0.7409, 0.1174, 0.05574), (0.7143, 0.1131, 0.07133), (0.6836, 0.1083, 0.07459), (0.6543, 0.1036, 0.06495), (0.6315, 0.1, 0.04408), (0.6189, 0.09803, 0.01559), (0.6189, 0.09803, -0.01559), (0.6315, 0.1, -0.04408), (0.6543, 0.1036, -0.06495), (0.6836, 0.1083, -0.07459), (0.7143, 0.1131, -0.07133), (0.7409, 0.1174, -0.05574), (0.7591, 0.1202, -0.03051), (0.7371, 0.2395, 0.0), (0.7309, 0.2375, 0.03051), (0.7135, 0.2318, 0.05574), (0.6878, 0.2235, 0.07133), (0.6583, 0.2139, 0.07459), (0.6301, 0.2047, 0.06495), (0.608, 0.1976, 0.04408), (0.596, 0.1936, 0.01559), (0.596, 0.1936, -0.01559), (0.608, 0.1976, -0.04408), (0.6301, 0.2047, -0.06495), (0.6583, 0.2139, -0.07459), (0.6878, 0.2235, -0.07133), (0.7135, 0.2318, -0.05574), (0.7309, 0.2375, -0.03051), (0.6905, 0.3518, 0.0), (0.6848, 0.3489, 0.03051), (0.6684, 0.3406, 0.05574), (0.6444, 0.3283, 0.07133), (0.6167, 0.3142, 0.07459), (0.5903, 0.3008, 0.06495), (0.5696, 0.2902, 0.04408), (0.5583, 0.2845, 0.01559), (0.5583, 0.2845, -0.01559), (0.5696, 0.2902, -0.04408), (0.5903, 0.3008, -0.06495), (0.6167, 0.3142, -0.07459), (0.6444, 0.3283, -0.07133), (0.6684, 0.3406, -0.05574), (0.6848, 0.3489, -0.03051), (0.627, 0.4555, 0.0), (0.6217, 0.4517, 0.03051), (0.6069, 0.4409, 0.05574), (0.5851, 0.4251, 0.07133), (0.56, 0.4068, 0.07459), (0.536, 0.3894, 0.06495), (0.5172, 0.3758, 0.04408), (0.507, 0.3683, 0.01559), (0.507, 0.3683, -0.01559), (0.5172, 0.3758, -0.04408), (0.536, 0.3894, -0.06495), (0.56, 0.4068, -0.07459), (0.5851, 0.4251, -0.07133), (0.6069, 0.4409, -0.05574), (0.6217, 0.4517, -0.03051), (0.548, 0.548, 0.0), (0.5434, 0.5434, 0.03051), (0.5305, 0.5305, 0.05574), (0.5114, 0.5114, 0.07133), (0.4894, 0.4894, 0.07459), (0.4685, 0.4685, 0.06495), (0.4521, 0.4521, 0.04408), (0.4431, 0.4431, 0.01559), (0.4431, 0.4431, -0.01559), (0.4521, 0.4521, -0.04408), (0.4685, 0.4685, -0.06495), (0.4894, 0.4894, -0.07459), (0.5114, 0.5114, -0.07133), (0.5305, 0.5305, -0.05574), (0.5434, 0.5434, -0.03051), (0.4555, 0.627, 0.0), (0.4517, 0.6217, 0.03051), (0.4409, 0.6069, 0.05574), (0.4251, 0.5851, 0.07133), (0.4068, 0.56, 0.07459), (0.3894, 0.536, 0.06495), (0.3758, 0.5172, 0.04408), (0.3683, 0.507, 0.01559), (0.3683, 0.507, -0.01559), (0.3758, 0.5172, -0.04408), (0.3894, 0.536, -0.06495), (0.4068, 0.56, -0.07459), (0.4251, 0.5851, -0.07133), (0.4409, 0.6069, -0.05574), (0.4517, 0.6217, -0.03051), (0.3518, 0.6905, 0.0), (0.3489, 0.6848, 0.03051), (0.3406, 0.6684, 0.05574), (0.3283, 0.6444, 0.07133), (0.3142, 0.6167, 0.07459), (0.3008, 0.5903, 0.06495), (0.2902, 0.5696, 0.04408), (0.2845, 0.5583, 0.01559), (0.2845, 0.5583, -0.01559), (0.2902, 0.5696, -0.04408), (0.3008, 0.5903, -0.06495), (0.3142, 0.6167, -0.07459), (0.3283, 0.6444, -0.07133), (0.3406, 0.6684, -0.05574), (0.3489, 0.6848, -0.03051), (0.2395, 0.7371, 0.0), (0.2375, 0.7309, 0.03051), (0.2318, 0.7135, 0.05574), (0.2235, 0.6878, 0.07133), (0.2139, 0.6583, 0.07459), (0.2047, 0.6301, 0.06495), (0.1976, 0.608, 0.04408), (0.1936, 0.596, 0.01559), (0.1936, 0.596, -0.01559), (0.1976, 0.608, -0.04408), (0.2047, 0.6301, -0.06495), (0.2139, 0.6583, -0.07459), (0.2235, 0.6878, -0.07133), (0.2318, 0.7135, -0.05574), (0.2375, 0.7309, -0.03051), (0.1212, 0.7655, 0.0), (0.1202, 0.7591, 0.03051), (0.1174, 0.7409, 0.05574), (0.1131, 0.7143, 0.07133), (0.1083, 0.6836, 0.07459), (0.1036, 0.6543, 0.06495), (0.1, 0.6315, 0.04408), (0.09803, 0.6189, 0.01559), (0.09803, 0.6189, -0.01559), (0.1, 0.6315, -0.04408), (0.1036, 0.6543, -0.06495), (0.1083, 0.6836, -0.07459), (0.1131, 0.7143, -0.07133), (0.1174, 0.7409, -0.05574), (0.1202, 0.7591, -0.03051), (5.851e-08, 0.775, 0.0), (5.802e-08, 0.7685, 0.03051), (5.664e-08, 0.7502, 0.05574), (5.46e-08, 0.7232, 0.07133), (5.226e-08, 0.6922, 0.07459), (5.002e-08, 0.6625, 0.06495), (4.827e-08, 0.6393, 0.04408), (4.731e-08, 0.6266, 0.01559), (4.731e-08, 0.6266, -0.01559), (4.827e-08, 0.6393, -0.04408), (5.002e-08, 0.6625, -0.06495), (5.226e-08, 0.6922, -0.07459), (5.46e-08, 0.7232, -0.07133), (5.664e-08, 0.7502, -0.05574), (5.802e-08, 0.7685, -0.03051), (-0.1212, 0.7655, 0.0), (-0.1202, 0.7591, 0.03051), (-0.1174, 0.7409, 0.05574), (-0.1131, 0.7143, 0.07133), (-0.1083, 0.6836, 0.07459), (-0.1036, 0.6543, 0.06495), (-0.1, 0.6315, 0.04408), (-0.09803, 0.6189, 0.01559), (-0.09803, 0.6189, -0.01559), (-0.1, 0.6315, -0.04408), (-0.1036, 0.6543, -0.06495), (-0.1083, 0.6836, -0.07459), (-0.1131, 0.7143, -0.07133), (-0.1174, 0.7409, -0.05574), (-0.1202, 0.7591, -0.03051), (-0.2395, 0.7371, 0.0), (-0.2375, 0.7309, 0.03051), (-0.2318, 0.7135, 0.05574), (-0.2235, 0.6878, 0.07133), (-0.2139, 0.6583, 0.07459), (-0.2047, 0.6301, 0.06495), (-0.1976, 0.608, 0.04408), (-0.1936, 0.596, 0.01559), (-0.1936, 0.596, -0.01559), (-0.1976, 0.608, -0.04408), (-0.2047, 0.6301, -0.06495), (-0.2139, 0.6583, -0.07459), (-0.2235, 0.6878, -0.07133), (-0.2318, 0.7135, -0.05574), (-0.2375, 0.7309, -0.03051), (-0.3518, 0.6905, 0.0), (-0.3489, 0.6848, 0.03051), (-0.3406, 0.6684, 0.05574), (-0.3283, 0.6444, 0.07133), (-0.3142, 0.6167, 0.07459), (-0.3008, 0.5903, 0.06495), (-0.2902, 0.5696, 0.04408), (-0.2845, 0.5583, 0.01559), (-0.2845, 0.5583, -0.01559), (-0.2902, 0.5696, -0.04408), (-0.3008, 0.5903, -0.06495), (-0.3142, 0.6167, -0.07459), (-0.3283, 0.6444, -0.07133), (-0.3406, 0.6684, -0.05574), (-0.3489, 0.6848, -0.03051), (-0.4555, 0.627, 0.0), (-0.4517, 0.6217, 0.03051), (-0.4409, 0.6069, 0.05574), (-0.4251, 0.5851, 0.07133), (-0.4068, 0.56, 0.07459), (-0.3894, 0.536, 0.06495), (-0.3758, 0.5172, 0.04408), (-0.3683, 0.507, 0.01559), (-0.3683, 0.507, -0.01559), (-0.3758, 0.5172, -0.04408), (-0.3894, 0.536, -0.06495), (-0.4068, 0.56, -0.07459), (-0.4251, 0.5851, -0.07133), (-0.4409, 0.6069, -0.05574), (-0.4517, 0.6217, -0.03051), (-0.548, 0.548, 0.0), (-0.5434, 0.5434, 0.03051), (-0.5305, 0.5305, 0.05574), (-0.5114, 0.5114, 0.07133), (-0.4894, 0.4894, 0.07459), (-0.4685, 0.4685, 0.06495), (-0.4521, 0.4521, 0.04408), (-0.4431, 0.4431, 0.01559), (-0.4431, 0.4431, -0.01559), (-0.4521, 0.4521, -0.04408), (-0.4685, 0.4685, -0.06495), (-0.4894, 0.4894, -0.07459), (-0.5114, 0.5114, -0.07133), (-0.5305, 0.5305, -0.05574), (-0.5434, 0.5434, -0.03051), (-0.627, 0.4555, 0.0), (-0.6217, 0.4517, 0.03051), (-0.6069, 0.4409, 0.05574), (-0.5851, 0.4251, 0.07133), (-0.56, 0.4068, 0.07459), (-0.536, 0.3894, 0.06495), (-0.5172, 0.3758, 0.04408), (-0.507, 0.3683, 0.01559), (-0.507, 0.3683, -0.01559), (-0.5172, 0.3758, -0.04408), (-0.536, 0.3894, -0.06495), (-0.56, 0.4068, -0.07459), (-0.5851, 0.4251, -0.07133), (-0.6069, 0.4409, -0.05574), (-0.6217, 0.4517, -0.03051), (-0.6905, 0.3518, 0.0), (-0.6848, 0.3489, 0.03051), (-0.6684, 0.3406, 0.05574), (-0.6444, 0.3283, 0.07133), (-0.6167, 0.3142, 0.07459), (-0.5903, 0.3008, 0.06495), (-0.5696, 0.2902, 0.04408), (-0.5583, 0.2845, 0.01559), (-0.5583, 0.2845, -0.01559), (-0.5696, 0.2902, -0.04408), (-0.5903, 0.3008, -0.06495), (-0.6167, 0.3142, -0.07459), (-0.6444, 0.3283, -0.07133), (-0.6684, 0.3406, -0.05574), (-0.6848, 0.3489, -0.03051), (-0.7371, 0.2395, 0.0), (-0.7309, 0.2375, 0.03051), (-0.7135, 0.2318, 0.05574), (-0.6878, 0.2235, 0.07133), (-0.6583, 0.2139, 0.07459), (-0.6301, 0.2047, 0.06495), (-0.608, 0.1976, 0.04408), (-0.596, 0.1936, 0.01559), (-0.596, 0.1936, -0.01559), (-0.608, 0.1976, -0.04408), (-0.6301, 0.2047, -0.06495), (-0.6583, 0.2139, -0.07459), (-0.6878, 0.2235, -0.07133), (-0.7135, 0.2318, -0.05574), (-0.7309, 0.2375, -0.03051), (-0.7655, 0.1212, 0.0), (-0.7591, 0.1202, 0.03051), (-0.7409, 0.1174, 0.05574), (-0.7143, 0.1131, 0.07133), (-0.6836, 0.1083, 0.07459), (-0.6543, 0.1036, 0.06495), (-0.6315, 0.1, 0.04408), (-0.6189, 0.09803, 0.01559), (-0.6189, 0.09803, -0.01559), (-0.6315, 0.1, -0.04408), (-0.6543, 0.1036, -0.06495), (-0.6836, 0.1083, -0.07459), (-0.7143, 0.1131, -0.07133), (-0.7409, 0.1174, -0.05574), (-0.7591, 0.1202, -0.03051), (-0.775, 6.775e-08, 0.0), (-0.7685, 6.719e-08, 0.03051), (-0.7502, 6.558e-08, 0.05574), (-0.7232, 6.322e-08, 0.07133), (-0.6922, 6.051e-08, 0.07459), (-0.6625, 5.792e-08, 0.06495), (-0.6393, 5.589e-08, 0.04408), (-0.6266, 5.478e-08, 0.01559), (-0.6266, 5.478e-08, -0.01559), (-0.6393, 5.589e-08, -0.04408), (-0.6625, 5.792e-08, -0.06495), (-0.6922, 6.051e-08, -0.07459), (-0.7232, 6.322e-08, -0.07133), (-0.7502, 6.558e-08, -0.05574), (-0.7685, 6.719e-08, -0.03051), (-0.7655, -0.1212, 0.0), (-0.7591, -0.1202, 0.03051), (-0.7409, -0.1174, 0.05574), (-0.7143, -0.1131, 0.07133), (-0.6836, -0.1083, 0.07459), (-0.6543, -0.1036, 0.06495), (-0.6315, -0.1, 0.04408), (-0.6189, -0.09803, 0.01559), (-0.6189, -0.09803, -0.01559), (-0.6315, -0.1, -0.04408), (-0.6543, -0.1036, -0.06495), (-0.6836, -0.1083, -0.07459), (-0.7143, -0.1131, -0.07133), (-0.7409, -0.1174, -0.05574), (-0.7591, -0.1202, -0.03051), (-0.7371, -0.2395, 0.0), (-0.7309, -0.2375, 0.03051), (-0.7135, -0.2318, 0.05574), (-0.6878, -0.2235, 0.07133), (-0.6583, -0.2139, 0.07459), (-0.6301, -0.2047, 0.06495), (-0.608, -0.1976, 0.04408), (-0.596, -0.1936, 0.01559), (-0.596, -0.1936, -0.01559), (-0.608, -0.1976, -0.04408), (-0.6301, -0.2047, -0.06495), (-0.6583, -0.2139, -0.07459), (-0.6878, -0.2235, -0.07133), (-0.7135, -0.2318, -0.05574), (-0.7309, -0.2375, -0.03051), (-0.6905, -0.3518, 0.0), (-0.6848, -0.3489, 0.03051), (-0.6684, -0.3406, 0.05574), (-0.6444, -0.3283, 0.07133), (-0.6167, -0.3142, 0.07459), (-0.5903, -0.3008, 0.06495), (-0.5696, -0.2902, 0.04408), (-0.5583, -0.2845, 0.01559), (-0.5583, -0.2845, -0.01559), (-0.5696, -0.2902, -0.04408), (-0.5903, -0.3008, -0.06495), (-0.6167, -0.3142, -0.07459), (-0.6444, -0.3283, -0.07133), (-0.6684, -0.3406, -0.05574), (-0.6848, -0.3489, -0.03051), (-0.627, -0.4555, 0.0), (-0.6217, -0.4517, 0.03051), (-0.6069, -0.4409, 0.05574), (-0.5851, -0.4251, 0.07133), (-0.56, -0.4068, 0.07459), (-0.536, -0.3894, 0.06495), (-0.5172, -0.3758, 0.04408), (-0.507, -0.3683, 0.01559), (-0.507, -0.3683, -0.01559), (-0.5172, -0.3758, -0.04408), (-0.536, -0.3894, -0.06495), (-0.56, -0.4068, -0.07459), (-0.5851, -0.4251, -0.07133), (-0.6069, -0.4409, -0.05574), (-0.6217, -0.4517, -0.03051), (-0.548, -0.548, 0.0), (-0.5434, -0.5434, 0.03051), (-0.5305, -0.5305, 0.05574), (-0.5114, -0.5114, 0.07133), (-0.4894, -0.4894, 0.07459), (-0.4685, -0.4685, 0.06495), (-0.4521, -0.4521, 0.04408), (-0.4431, -0.4431, 0.01559), (-0.4431, -0.4431, -0.01559), (-0.4521, -0.4521, -0.04408), (-0.4685, -0.4685, -0.06495), (-0.4894, -0.4894, -0.07459), (-0.5114, -0.5114, -0.07133), (-0.5305, -0.5305, -0.05574), (-0.5434, -0.5434, -0.03051), (-0.4555, -0.627, 0.0), (-0.4517, -0.6217, 0.03051), (-0.4409, -0.6069, 0.05574), (-0.4251, -0.5851, 0.07133), (-0.4068, -0.56, 0.07459), (-0.3894, -0.536, 0.06495), (-0.3758, -0.5172, 0.04408), (-0.3683, -0.507, 0.01559), (-0.3683, -0.507, -0.01559), (-0.3758, -0.5172, -0.04408), (-0.3894, -0.536, -0.06495), (-0.4068, -0.56, -0.07459), (-0.4251, -0.5851, -0.07133), (-0.4409, -0.6069, -0.05574), (-0.4517, -0.6217, -0.03051), (-0.3518, -0.6905, 0.0), (-0.3489, -0.6848, 0.03051), (-0.3406, -0.6684, 0.05574), (-0.3283, -0.6444, 0.07133), (-0.3142, -0.6167, 0.07459), (-0.3008, -0.5903, 0.06495), (-0.2902, -0.5696, 0.04408), (-0.2845, -0.5583, 0.01559), (-0.2845, -0.5583, -0.01559), (-0.2902, -0.5696, -0.04408), (-0.3008, -0.5903, -0.06495), (-0.3142, -0.6167, -0.07459), (-0.3283, -0.6444, -0.07133), (-0.3406, -0.6684, -0.05574), (-0.3489, -0.6848, -0.03051), (-0.2395, -0.7371, 0.0), (-0.2375, -0.7309, 0.03051), (-0.2318, -0.7135, 0.05574), (-0.2235, -0.6878, 0.07133), (-0.2139, -0.6583, 0.07459), (-0.2047, -0.6301, 0.06495), (-0.1976, -0.608, 0.04408), (-0.1936, -0.596, 0.01559), (-0.1936, -0.596, -0.01559), (-0.1976, -0.608, -0.04408), (-0.2047, -0.6301, -0.06495), (-0.2139, -0.6583, -0.07459), (-0.2235, -0.6878, -0.07133), (-0.2318, -0.7135, -0.05574), (-0.2375, -0.7309, -0.03051), (-0.1212, -0.7655, 0.0), (-0.1202, -0.7591, 0.03051), (-0.1174, -0.7409, 0.05574), (-0.1131, -0.7143, 0.07133), (-0.1083, -0.6836, 0.07459), (-0.1036, -0.6543, 0.06495), (-0.1, -0.6315, 0.04408), (-0.09803, -0.6189, 0.01559), (-0.09803, -0.6189, -0.01559), (-0.1, -0.6315, -0.04408), (-0.1036, -0.6543, -0.06495), (-0.1083, -0.6836, -0.07459), (-0.1131, -0.7143, -0.07133), (-0.1174, -0.7409, -0.05574), (-0.1202, -0.7591, -0.03051), (5.851e-08, -0.775, 0.0), (5.802e-08, -0.7685, 0.03051), (5.664e-08, -0.7502, 0.05574), (5.46e-08, -0.7232, 0.07133), (5.226e-08, -0.6922, 0.07459), (5.002e-08, -0.6625, 0.06495), (4.827e-08, -0.6393, 0.04408), (4.731e-08, -0.6266, 0.01559), (4.731e-08, -0.6266, -0.01559), (4.827e-08, -0.6393, -0.04408), (5.002e-08, -0.6625, -0.06495), (5.226e-08, -0.6922, -0.07459), (5.46e-08, -0.7232, -0.07133), (5.664e-08, -0.7502, -0.05574), (5.802e-08, -0.7685, -0.03051), (0.1212, -0.7655, 0.0), (0.1202, -0.7591, 0.03051), (0.1174, -0.7409, 0.05574), (0.1131, -0.7143, 0.07133), (0.1083, -0.6836, 0.07459), (0.1036, -0.6543, 0.06495), (0.1, -0.6315, 0.04408), (0.09803, -0.6189, 0.01559), (0.09803, -0.6189, -0.01559), (0.1, -0.6315, -0.04408), (0.1036, -0.6543, -0.06495), (0.1083, -0.6836, -0.07459), (0.1131, -0.7143, -0.07133), (0.1174, -0.7409, -0.05574), (0.1202, -0.7591, -0.03051), (0.2395, -0.7371, 0.0), (0.2375, -0.7309, 0.03051), (0.2318, -0.7135, 0.05574), (0.2235, -0.6878, 0.07133), (0.2139, -0.6583, 0.07459), (0.2047, -0.6301, 0.06495), (0.1976, -0.608, 0.04408), (0.1936, -0.596, 0.01559), (0.1936, -0.596, -0.01559), (0.1976, -0.608, -0.04408), (0.2047, -0.6301, -0.06495), (0.2139, -0.6583, -0.07459), (0.2235, -0.6878, -0.07133), (0.2318, -0.7135, -0.05574), (0.2375, -0.7309, -0.03051), (0.3518, -0.6905, 0.0), (0.3489, -0.6848, 0.03051), (0.3406, -0.6684, 0.05574), (0.3283, -0.6444, 0.07133), (0.3142, -0.6167, 0.07459), (0.3008, -0.5903, 0.06495), (0.2902, -0.5696, 0.04408), (0.2845, -0.5583, 0.01559), (0.2845, -0.5583, -0.01559), (0.2902, -0.5696, -0.04408), (0.3008, -0.5903, -0.06495), (0.3142, -0.6167, -0.07459), (0.3283, -0.6444, -0.07133), (0.3406, -0.6684, -0.05574), (0.3489, -0.6848, -0.03051), (0.4555, -0.627, 0.0), (0.4517, -0.6217, 0.03051), (0.4409, -0.6069, 0.05574), (0.4251, -0.5851, 0.07133), (0.4068, -0.56, 0.07459), (0.3894, -0.536, 0.06495), (0.3758, -0.5172, 0.04408), (0.3683, -0.507, 0.01559), (0.3683, -0.507, -0.01559), (0.3758, -0.5172, -0.04408), (0.3894, -0.536, -0.06495), (0.4068, -0.56, -0.07459), (0.4251, -0.5851, -0.07133), (0.4409, -0.6069, -0.05574), (0.4517, -0.6217, -0.03051), (0.548, -0.548, 0.0), (0.5434, -0.5434, 0.03051), (0.5305, -0.5305, 0.05574), (0.5114, -0.5114, 0.07133), (0.4894, -0.4894, 0.07459), (0.4685, -0.4685, 0.06495), (0.4521, -0.4521, 0.04408), (0.4431, -0.4431, 0.01559), (0.4431, -0.4431, -0.01559), (0.4521, -0.4521, -0.04408), (0.4685, -0.4685, -0.06495), (0.4894, -0.4894, -0.07459), (0.5114, -0.5114, -0.07133), (0.5305, -0.5305, -0.05574), (0.5434, -0.5434, -0.03051), (0.627, -0.4555, 0.0), (0.6217, -0.4517, 0.03051), (0.6069, -0.4409, 0.05574), (0.5851, -0.4251, 0.07133), (0.56, -0.4068, 0.07459), (0.536, -0.3894, 0.06495), (0.5172, -0.3758, 0.04408), (0.507, -0.3683, 0.01559), (0.507, -0.3683, -0.01559), (0.5172, -0.3758, -0.04408), (0.536, -0.3894, -0.06495), (0.56, -0.4068, -0.07459), (0.5851, -0.4251, -0.07133), (0.6069, -0.4409, -0.05574), (0.6217, -0.4517, -0.03051), (0.6905, -0.3518, 0.0), (0.6848, -0.3489, 0.03051), (0.6684, -0.3406, 0.05574), (0.6444, -0.3283, 0.07133), (0.6167, -0.3142, 0.07459), (0.5903, -0.3008, 0.06495), (0.5696, -0.2902, 0.04408), (0.5583, -0.2845, 0.01559), (0.5583, -0.2845, -0.01559), (0.5696, -0.2902, -0.04408), (0.5903, -0.3008, -0.06495), (0.6167, -0.3142, -0.07459), (0.6444, -0.3283, -0.07133), (0.6684, -0.3406, -0.05574), (0.6848, -0.3489, -0.03051), (0.7371, -0.2395, 0.0), (0.7309, -0.2375, 0.03051), (0.7135, -0.2318, 0.05574), (0.6878, -0.2235, 0.07133), (0.6583, -0.2139, 0.07459), (0.6301, -0.2047, 0.06495), (0.608, -0.1976, 0.04408), (0.596, -0.1936, 0.01559), (0.596, -0.1936, -0.01559), (0.608, -0.1976, -0.04408), (0.6301, -0.2047, -0.06495), (0.6583, -0.2139, -0.07459), (0.6878, -0.2235, -0.07133), (0.7135, -0.2318, -0.05574), (0.7309, -0.2375, -0.03051), (0.7655, -0.1212, 0.0), (0.7591, -0.1202, 0.03051), (0.7409, -0.1174, 0.05574), (0.7143, -0.1131, 0.07133), (0.6836, -0.1083, 0.07459), (0.6543, -0.1036, 0.06495), (0.6315, -0.1, 0.04408), (0.6189, -0.09803, 0.01559), (0.6189, -0.09803, -0.01559), (0.6315, -0.1, -0.04408), (0.6543, -0.1036, -0.06495), (0.6836, -0.1083, -0.07459), (0.7143, -0.1131, -0.07133), (0.7409, -0.1174, -0.05574), (0.7591, -0.1202, -0.03051)], [], [(0, 15, 16, 1), (1, 16, 17, 2), (2, 17, 18, 3), (3, 18, 19, 4), (4, 19, 20, 5), (5, 20, 21, 6), (6, 21, 22, 7), (7, 22, 23, 8), (8, 23, 24, 9), (9, 24, 25, 10), (10, 25, 26, 11), (11, 26, 27, 12), (12, 27, 28, 13), (13, 28, 29, 14), (14, 29, 15, 0), (15, 30, 31, 16), (16, 31, 32, 17), (17, 32, 33, 18), (18, 33, 34, 19), (19, 34, 35, 20), (20, 35, 36, 21), (21, 36, 37, 22), (22, 37, 38, 23), (23, 38, 39, 24), (24, 39, 40, 25), (25, 40, 41, 26), (26, 41, 42, 27), (27, 42, 43, 28), (28, 43, 44, 29), (29, 44, 30, 15), (30, 45, 46, 31), (31, 46, 47, 32), (32, 47, 48, 33), (33, 48, 49, 34), (34, 49, 50, 35), (35, 50, 51, 36), (36, 51, 52, 37), (37, 52, 53, 38), (38, 53, 54, 39), (39, 54, 55, 40), (40, 55, 56, 41), (41, 56, 57, 42), (42, 57, 58, 43), (43, 58, 59, 44), (44, 59, 45, 30), (45, 60, 61, 46), (46, 61, 62, 47), (47, 62, 63, 48), (48, 63, 64, 49), (49, 64, 65, 50), (50, 65, 66, 51), (51, 66, 67, 52), (52, 67, 68, 53), (53, 68, 69, 54), (54, 69, 70, 55), (55, 70, 71, 56), (56, 71, 72, 57), (57, 72, 73, 58), (58, 73, 74, 59), (59, 74, 60, 45), (60, 75, 76, 61), (61, 76, 77, 62), (62, 77, 78, 63), (63, 78, 79, 64), (64, 79, 80, 65), (65, 80, 81, 66), (66, 81, 82, 67), (67, 82, 83, 68), (68, 83, 84, 69), (69, 84, 85, 70), (70, 85, 86, 71), (71, 86, 87, 72), (72, 87, 88, 73), (73, 88, 89, 74), (74, 89, 75, 60), (75, 90, 91, 76), (76, 91, 92, 77), (77, 92, 93, 78), (78, 93, 94, 79), (79, 94, 95, 80), (80, 95, 96, 81), (81, 96, 97, 82), (82, 97, 98, 83), (83, 98, 99, 84), (84, 99, 100, 85), (85, 100, 101, 86), (86, 101, 102, 87), (87, 102, 103, 88), (88, 103, 104, 89), (89, 104, 90, 75), (90, 105, 106, 91), (91, 106, 107, 92), (92, 107, 108, 93), (93, 108, 109, 94), (94, 109, 110, 95), (95, 110, 111, 96), (96, 111, 112, 97), (97, 112, 113, 98), (98, 113, 114, 99), (99, 114, 115, 100), (100, 115, 116, 101), (101, 116, 117, 102), (102, 117, 118, 103), (103, 118, 119, 104), (104, 119, 105, 90), (105, 120, 121, 106), (106, 121, 122, 107), (107, 122, 123, 108), (108, 123, 124, 109), (109, 124, 125, 110), (110, 125, 126, 111), (111, 126, 127, 112), (112, 127, 128, 113), (113, 128, 129, 114), (114, 129, 130, 115), (115, 130, 131, 116), (116, 131, 132, 117), (117, 132, 133, 118), (118, 133, 134, 119), (119, 134, 120, 105), (120, 135, 136, 121), (121, 136, 137, 122), (122, 137, 138, 123), (123, 138, 139, 124), (124, 139, 140, 125), (125, 140, 141, 126), (126, 141, 142, 127), (127, 142, 143, 128), (128, 143, 144, 129), (129, 144, 145, 130), (130, 145, 146, 131), (131, 146, 147, 132), (132, 147, 148, 133), (133, 148, 149, 134), (134, 149, 135, 120), (135, 150, 151, 136), (136, 151, 152, 137), (137, 152, 153, 138), (138, 153, 154, 139), (139, 154, 155, 140), (140, 155, 156, 141), (141, 156, 157, 142), (142, 157, 158, 143), (143, 158, 159, 144), (144, 159, 160, 145), (145, 160, 161, 146), (146, 161, 162, 147), (147, 162, 163, 148), (148, 163, 164, 149), (149, 164, 150, 135), (150, 165, 166, 151), (151, 166, 167, 152), (152, 167, 168, 153), (153, 168, 169, 154), (154, 169, 170, 155), (155, 170, 171, 156), (156, 171, 172, 157), (157, 172, 173, 158), (158, 173, 174, 159), (159, 174, 175, 160), (160, 175, 176, 161), (161, 176, 177, 162), (162, 177, 178, 163), (163, 178, 179, 164), (164, 179, 165, 150), (165, 180, 181, 166), (166, 181, 182, 167), (167, 182, 183, 168), (168, 183, 184, 169), (169, 184, 185, 170), (170, 185, 186, 171), (171, 186, 187, 172), (172, 187, 188, 173), (173, 188, 189, 174), (174, 189, 190, 175), (175, 190, 191, 176), (176, 191, 192, 177), (177, 192, 193, 178), (178, 193, 194, 179), (179, 194, 180, 165), (180, 195, 196, 181), (181, 196, 197, 182), (182, 197, 198, 183), (183, 198, 199, 184), (184, 199, 200, 185), (185, 200, 201, 186), (186, 201, 202, 187), (187, 202, 203, 188), (188, 203, 204, 189), (189, 204, 205, 190), (190, 205, 206, 191), (191, 206, 207, 192), (192, 207, 208, 193), (193, 208, 209, 194), (194, 209, 195, 180), (195, 210, 211, 196), (196, 211, 212, 197), (197, 212, 213, 198), (198, 213, 214, 199), (199, 214, 215, 200), (200, 215, 216, 201), (201, 216, 217, 202), (202, 217, 218, 203), (203, 218, 219, 204), (204, 219, 220, 205), (205, 220, 221, 206), (206, 221, 222, 207), (207, 222, 223, 208), (208, 223, 224, 209), (209, 224, 210, 195), (210, 225, 226, 211), (211, 226, 227, 212), (212, 227, 228, 213), (213, 228, 229, 214), (214, 229, 230, 215), (215, 230, 231, 216), (216, 231, 232, 217), (217, 232, 233, 218), (218, 233, 234, 219), (219, 234, 235, 220), (220, 235, 236, 221), (221, 236, 237, 222), (222, 237, 238, 223), (223, 238, 239, 224), (224, 239, 225, 210), (225, 240, 241, 226), (226, 241, 242, 227), (227, 242, 243, 228), (228, 243, 244, 229), (229, 244, 245, 230), (230, 245, 246, 231), (231, 246, 247, 232), (232, 247, 248, 233), (233, 248, 249, 234), (234, 249, 250, 235), (235, 250, 251, 236), (236, 251, 252, 237), (237, 252, 253, 238), (238, 253, 254, 239), (239, 254, 240, 225), (240, 255, 256, 241), (241, 256, 257, 242), (242, 257, 258, 243), (243, 258, 259, 244), (244, 259, 260, 245), (245, 260, 261, 246), (246, 261, 262, 247), (247, 262, 263, 248), (248, 263, 264, 249), (249, 264, 265, 250), (250, 265, 266, 251), (251, 266, 267, 252), (252, 267, 268, 253), (253, 268, 269, 254), (254, 269, 255, 240), (255, 270, 271, 256), (256, 271, 272, 257), (257, 272, 273, 258), (258, 273, 274, 259), (259, 274, 275, 260), (260, 275, 276, 261), (261, 276, 277, 262), (262, 277, 278, 263), (263, 278, 279, 264), (264, 279, 280, 265), (265, 280, 281, 266), (266, 281, 282, 267), (267, 282, 283, 268), (268, 283, 284, 269), (269, 284, 270, 255), (270, 285, 286, 271), (271, 286, 287, 272), (272, 287, 288, 273), (273, 288, 289, 274), (274, 289, 290, 275), (275, 290, 291, 276), (276, 291, 292, 277), (277, 292, 293, 278), (278, 293, 294, 279), (279, 294, 295, 280), (280, 295, 296, 281), (281, 296, 297, 282), (282, 297, 298, 283), (283, 298, 299, 284), (284, 299, 285, 270), (285, 300, 301, 286), (286, 301, 302, 287), (287, 302, 303, 288), (288, 303, 304, 289), (289, 304, 305, 290), (290, 305, 306, 291), (291, 306, 307, 292), (292, 307, 308, 293), (293, 308, 309, 294), (294, 309, 310, 295), (295, 310, 311, 296), (296, 311, 312, 297), (297, 312, 313, 298), (298, 313, 314, 299), (299, 314, 300, 285), (300, 315, 316, 301), (301, 316, 317, 302), (302, 317, 318, 303), (303, 318, 319, 304), (304, 319, 320, 305), (305, 320, 321, 306), (306, 321, 322, 307), (307, 322, 323, 308), (308, 323, 324, 309), (309, 324, 325, 310), (310, 325, 326, 311), (311, 326, 327, 312), (312, 327, 328, 313), (313, 328, 329, 314), (314, 329, 315, 300), (315, 330, 331, 316), (316, 331, 332, 317), (317, 332, 333, 318), (318, 333, 334, 319), (319, 334, 335, 320), (320, 335, 336, 321), (321, 336, 337, 322), (322, 337, 338, 323), (323, 338, 339, 324), (324, 339, 340, 325), (325, 340, 341, 326), (326, 341, 342, 327), (327, 342, 343, 328), (328, 343, 344, 329), (329, 344, 330, 315), (330, 345, 346, 331), (331, 346, 347, 332), (332, 347, 348, 333), (333, 348, 349, 334), (334, 349, 350, 335), (335, 350, 351, 336), (336, 351, 352, 337), (337, 352, 353, 338), (338, 353, 354, 339), (339, 354, 355, 340), (340, 355, 356, 341), (341, 356, 357, 342), (342, 357, 358, 343), (343, 358, 359, 344), (344, 359, 345, 330), (345, 360, 361, 346), (346, 361, 362, 347), (347, 362, 363, 348), (348, 363, 364, 349), (349, 364, 365, 350), (350, 365, 366, 351), (351, 366, 367, 352), (352, 367, 368, 353), (353, 368, 369, 354), (354, 369, 370, 355), (355, 370, 371, 356), (356, 371, 372, 357), (357, 372, 373, 358), (358, 373, 374, 359), (359, 374, 360, 345), (360, 375, 376, 361), (361, 376, 377, 362), (362, 377, 378, 363), (363, 378, 379, 364), (364, 379, 380, 365), (365, 380, 381, 366), (366, 381, 382, 367), (367, 382, 383, 368), (368, 383, 384, 369), (369, 384, 385, 370), (370, 385, 386, 371), (371, 386, 387, 372), (372, 387, 388, 373), (373, 388, 389, 374), (374, 389, 375, 360), (375, 390, 391, 376), (376, 391, 392, 377), (377, 392, 393, 378), (378, 393, 394, 379), (379, 394, 395, 380), (380, 395, 396, 381), (381, 396, 397, 382), (382, 397, 398, 383), (383, 398, 399, 384), (384, 399, 400, 385), (385, 400, 401, 386), (386, 401, 402, 387), (387, 402, 403, 388), (388, 403, 404, 389), (389, 404, 390, 375), (390, 405, 406, 391), (391, 406, 407, 392), (392, 407, 408, 393), (393, 408, 409, 394), (394, 409, 410, 395), (395, 410, 411, 396), (396, 411, 412, 397), (397, 412, 413, 398), (398, 413, 414, 399), (399, 414, 415, 400), (400, 415, 416, 401), (401, 416, 417, 402), (402, 417, 418, 403), (403, 418, 419, 404), (404, 419, 405, 390), (405, 420, 421, 406), (406, 421, 422, 407), (407, 422, 423, 408), (408, 423, 424, 409), (409, 424, 425, 410), (410, 425, 426, 411), (411, 426, 427, 412), (412, 427, 428, 413), (413, 428, 429, 414), (414, 429, 430, 415), (415, 430, 431, 416), (416, 431, 432, 417), (417, 432, 433, 418), (418, 433, 434, 419), (419, 434, 420, 405), (420, 435, 436, 421), (421, 436, 437, 422), (422, 437, 438, 423), (423, 438, 439, 424), (424, 439, 440, 425), (425, 440, 441, 426), (426, 441, 442, 427), (427, 442, 443, 428), (428, 443, 444, 429), (429, 444, 445, 430), (430, 445, 446, 431), (431, 446, 447, 432), (432, 447, 448, 433), (433, 448, 449, 434), (434, 449, 435, 420), (435, 450, 451, 436), (436, 451, 452, 437), (437, 452, 453, 438), (438, 453, 454, 439), (439, 454, 455, 440), (440, 455, 456, 441), (441, 456, 457, 442), (442, 457, 458, 443), (443, 458, 459, 444), (444, 459, 460, 445), (445, 460, 461, 446), (446, 461, 462, 447), (447, 462, 463, 448), (448, 463, 464, 449), (449, 464, 450, 435), (450, 465, 466, 451), (451, 466, 467, 452), (452, 467, 468, 453), (453, 468, 469, 454), (454, 469, 470, 455), (455, 470, 471, 456), (456, 471, 472, 457), (457, 472, 473, 458), (458, 473, 474, 459), (459, 474, 475, 460), (460, 475, 476, 461), (461, 476, 477, 462), (462, 477, 478, 463), (463, 478, 479, 464), (464, 479, 465, 450), (465, 480, 481, 466), (466, 481, 482, 467), (467, 482, 483, 468), (468, 483, 484, 469), (469, 484, 485, 470), (470, 485, 486, 471), (471, 486, 487, 472), (472, 487, 488, 473), (473, 488, 489, 474), (474, 489, 490, 475), (475, 490, 491, 476), (476, 491, 492, 477), (477, 492, 493, 478), (478, 493, 494, 479), (479, 494, 480, 465), (480, 495, 496, 481), (481, 496, 497, 482), (482, 497, 498, 483), (483, 498, 499, 484), (484, 499, 500, 485), (485, 500, 501, 486), (486, 501, 502, 487), (487, 502, 503, 488), (488, 503, 504, 489), (489, 504, 505, 490), (490, 505, 506, 491), (491, 506, 507, 492), (492, 507, 508, 493), (493, 508, 509, 494), (494, 509, 495, 480), (495, 510, 511, 496), (496, 511, 512, 497), (497, 512, 513, 498), (498, 513, 514, 499), (499, 514, 515, 500), (500, 515, 516, 501), (501, 516, 517, 502), (502, 517, 518, 503), (503, 518, 519, 504), (504, 519, 520, 505), (505, 520, 521, 506), (506, 521, 522, 507), (507, 522, 523, 508), (508, 523, 524, 509), (509, 524, 510, 495), (510, 525, 526, 511), (511, 526, 527, 512), (512, 527, 528, 513), (513, 528, 529, 514), (514, 529, 530, 515), (515, 530, 531, 516), (516, 531, 532, 517), (517, 532, 533, 518), (518, 533, 534, 519), (519, 534, 535, 520), (520, 535, 536, 521), (521, 536, 537, 522), (522, 537, 538, 523), (523, 538, 539, 524), (524, 539, 525, 510), (525, 540, 541, 526), (526, 541, 542, 527), (527, 542, 543, 528), (528, 543, 544, 529), (529, 544, 545, 530), (530, 545, 546, 531), (531, 546, 547, 532), (532, 547, 548, 533), (533, 548, 549, 534), (534, 549, 550, 535), (535, 550, 551, 536), (536, 551, 552, 537), (537, 552, 553, 538), (538, 553, 554, 539), (539, 554, 540, 525), (540, 555, 556, 541), (541, 556, 557, 542), (542, 557, 558, 543), (543, 558, 559, 544), (544, 559, 560, 545), (545, 560, 561, 546), (546, 561, 562, 547), (547, 562, 563, 548), (548, 563, 564, 549), (549, 564, 565, 550), (550, 565, 566, 551), (551, 566, 567, 552), (552, 567, 568, 553), (553, 568, 569, 554), (554, 569, 555, 540), (555, 570, 571, 556), (556, 571, 572, 557), (557, 572, 573, 558), (558, 573, 574, 559), (559, 574, 575, 560), (560, 575, 576, 561), (561, 576, 577, 562), (562, 577, 578, 563), (563, 578, 579, 564), (564, 579, 580, 565), (565, 580, 581, 566), (566, 581, 582, 567), (567, 582, 583, 568), (568, 583, 584, 569), (569, 584, 570, 555), (570, 585, 586, 571), (571, 586, 587, 572), (572, 587, 588, 573), (573, 588, 589, 574), (574, 589, 590, 575), (575, 590, 591, 576), (576, 591, 592, 577), (577, 592, 593, 578), (578, 593, 594, 579), (579, 594, 595, 580), (580, 595, 596, 581), (581, 596, 597, 582), (582, 597, 598, 583), (583, 598, 599, 584), (584, 599, 585, 570), (585, 0, 1, 586), (586, 1, 2, 587), (587, 2, 3, 588), (588, 3, 4, 589), (589, 4, 5, 590), (590, 5, 6, 591), (591, 6, 7, 592), (592, 7, 8, 593), (593, 8, 9, 594), (594, 9, 10, 595), (595, 10, 11, 596), (596, 11, 12, 597), (597, 12, 13, 598), (598, 13, 14, 599), (599, 14, 0, 585)])
me_torus_002.use_remesh_preserve_volume = False
me_torus_002.use_remesh_preserve_attributes = False
me_torus_002.use_mirror_vertex_groups = False
me_torus_002.update()
me_cube = bpy.data.meshes.new('Cube')
me_cube.from_pydata([(-1.282, -1.266, -0.4525), (-1.282, -1.266, 0.958), (-1.324, 1.188, -0.3896), (-1.324, 1.188, 0.9544), (1.221, -0.2006, -0.4391), (1.221, -0.2006, 0.4334), (1.221, 0.6719, -0.4391), (1.221, 0.6719, 0.4334), (-4.263, -6.656, -0.472), (4.036, -6.656, -0.472), (-4.263, 8.282, -0.472), (4.036, 8.282, -0.472), (-2.127, 0.4855, -0.5135), (-2.126, -0.5931, -0.5273), (-2.131, -0.596, 0.7187), (-2.135, 0.4764, 0.7459), (-1.084, -1.158, 1.075), (-1.123, 1.041, 1.072), (1.002, 0.5483, 0.6424), (0.9983, -0.0699, 0.6421), (-1.282, -1.266, 0.958), (-1.324, 1.188, 0.9544), (-1.282, -1.266, -0.4525), (-1.324, 1.188, -0.3896), (1.221, -0.2006, -0.4391), (1.221, 0.6719, -0.4391), (-2.127, 0.4855, -0.5135), (-2.126, -0.5931, -0.5273), (-1.282, -1.266, 0.06025), (-1.324, 1.188, 0.1232), (1.221, -0.2006, 0.07369), (1.221, 0.6719, 0.07369), (-2.127, 0.4855, -0.0007252), (-2.126, -0.5931, -0.0145), (1.221, 0.6719, 0.07369), (-1.324, 1.188, 0.1232), (1.221, -0.2006, 0.07369), (-1.282, -1.266, 0.06025), (-2.127, 0.4855, -0.0007252), (-2.126, -0.5931, -0.0145)], [(20, 1), (3, 21), (34, 35), (36, 31), (37, 30), (38, 39), (29, 32), (33, 28)], [(3, 2, 12, 15), (2, 3, 7, 6), (6, 7, 5, 4), (4, 5, 1, 0), (2, 6, 4, 0), (7, 3, 17, 18), (8, 9, 11, 10), (13, 14, 15, 12), (0, 1, 14, 13), (1, 3, 15, 14), (2, 0, 13, 12), (18, 17, 16, 19), (5, 7, 18, 19), (3, 1, 16, 17), (1, 5, 19, 16), (12, 13, 27, 26), (13, 0, 22, 27), (0, 4, 24, 22), (6, 2, 23, 25), (2, 12, 26, 23), (4, 6, 25, 24)])
me_cube.polygons.foreach_set('material_index', [0, 0, 0, 0, 0, 0, 2, 0, 0, 0, 0, 0, 0, 0, 0, 0, 0, 0, 0, 0, 0])
me_cube.materials.append(mat_material_001)
me_cube.materials.append(mat_material_002)
me_cube.materials.append(mat_material_003)
me_cube.use_remesh_preserve_volume = False
me_cube.use_remesh_preserve_attributes = False
me_cube.use_mirror_vertex_groups = False
me_cube.update()

# ---- objects
ob_handle_001 = bpy.data.objects.new('Handle.001', me_torus_005)
ob_handle = bpy.data.objects.new('Handle', me_torus_002)
ob_coffin = bpy.data.objects.new('Coffin', me_cube)
ob_lamp = bpy.data.objects.new('Lamp', light_lamp)
ob_camera = bpy.data.objects.new('Camera', cam_camera)

# ---- transforms, parenting, visibility, modifiers, constraints
ob_handle_001.location = (0.4001, 0.9804, 1.875)
ob_handle_001.rotation_euler = (1.571, 1.571, 0.0)
ob_handle_001.scale = (0.4103, 0.255, 0.4103)
ob_handle_001.hide_viewport = True
ob_handle_001.lineart.crease_threshold = 0.0
ob_handle.location = (-0.3441, 0.9804, 1.941)
ob_handle.rotation_euler = (1.571, 1.571, 0.0)
ob_handle.scale = (0.4103, 0.255, 0.4103)
ob_handle.hide_viewport = True
ob_handle.lineart.crease_threshold = 0.0
ob_coffin.location = (0.7118, 0.3461, 1.089)
ob_coffin.scale = (1.8, 1.0, 1.0)
ob_coffin.lineart.crease_threshold = 0.0
ob_lamp.location = (4.076, 1.005, 5.904)
ob_lamp.rotation_euler = (0.6503, 0.05522, 1.866)
ob_lamp.lock_rotations_4d = False
ob_lamp.empty_display_type = 'ARROWS'
ob_lamp.color = (0.0, 0.0, 0.0, 0.0)
ob_lamp.lineart.crease_threshold = 0.0
ob_camera.location = (7.481, -6.508, 5.344)
ob_camera.rotation_euler = (1.109, 0.0, 0.8149)
ob_camera.lock_rotations_4d = False
ob_camera.empty_display_type = 'ARROWS'
ob_camera.color = (0.0, 0.0, 0.0, 0.0)
ob_camera.display_type = 'WIRE'
ob_camera.lineart.crease_threshold = 0.0

# ---- collection membership
col_collection_1.objects.link(ob_handle_001)
col_collection_1.objects.link(ob_handle)
col_collection_1.objects.link(ob_coffin)
col_collection_1.objects.link(ob_lamp)
col_collection_1.objects.link(ob_camera)

# ---- scene / render settings (as saved in the file)
scene.camera = ob_camera
scene.frame_start = 1; scene.frame_end = 250; scene.frame_set(1)
scene.render.engine = 'CYCLES'
scene.render.resolution_x = 1925
scene.render.resolution_y = 1003
scene.render.resolution_percentage = 50
scene.render.dither_intensity = 0.0
scene.cycles.use_denoising = False
scene.cycles.samples = 128
scene.cycles.sampling_pattern = 'TABULATED_SOBOL'
scene.cycles.use_adaptive_sampling = False
scene.cycles.use_light_tree = False
scene.cycles.blur_glossy = 0.0
scene.cycles.sample_clamp_indirect = 0.0
scene.view_settings.view_transform = 'Standard'
bpy.context.view_layer.update()
